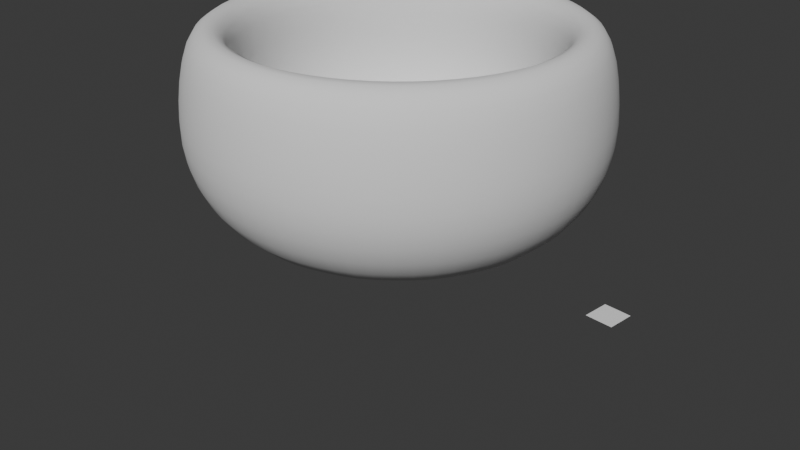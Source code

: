 # Source: vase2.blend  (saved by Blender 4.2.66; exported with 4.5.12 LTS)
import bpy
from mathutils import Matrix  # noqa: F401  (used for matrix-valued properties, if any)

bpy.ops.wm.read_factory_settings(use_empty=True)
scene = bpy.context.scene
scene.name = 'Scene'

# ---- collections
col_collection = bpy.data.collections.new('Collection'); scene.collection.children.link(col_collection)

# ---- world
world_world = bpy.data.worlds.new('World'); scene.world = world_world
world_world.use_nodes = True; world_world.node_tree.nodes.clear()
_N = world_world.node_tree.nodes; _L = world_world.node_tree.links
n0 = _N.new('ShaderNodeOutputWorld'); n0.name = 'World Output'; n0.location = (300, 300)
n1 = _N.new('ShaderNodeBackground'); n1.name = 'Background'; n1.location = (10, 300)
n1.inputs[0].default_value = (0.05088, 0.05088, 0.05088, 1.0)
_L.new(n1.outputs[0], n0.inputs[0])
n0.is_active_output = True
world_world.color = (0.05088, 0.05088, 0.05088)
world_world.sun_shadow_jitter_overblur = 0.0

# ---- cameras
cam_camera = bpy.data.cameras.new('Camera')
cam_camera.clip_end = 100.0
cam_camera.ortho_scale = 7.314

# ---- meshes
me_vert = bpy.data.meshes.new('Vert')
me_vert.from_pydata([(0.0, 0.0, 0.0), (1.538, 0.0, 0.0), (2.109, -9.234e-08, 0.6873), (2.123, -1.856e-07, 1.381), (1.973, -2.862e-07, 2.13)], [(0, 1), (1, 2), (2, 3), (3, 4)], [])
_uv = me_vert.uv_layers.new(name='UVMap')
_uv.uv.foreach_set('vector', [])
me_vert.update()
me_plane = bpy.data.meshes.new('Plane')
me_plane.from_pydata([(-1.0, -1.0, 0.0), (1.0, -1.0, 0.0), (-1.0, 1.0, 0.0), (1.0, 1.0, 0.0)], [], [(0, 1, 3, 2)])
_uv = me_plane.uv_layers.new(name='UVMap')
_uv.uv.foreach_set('vector', [0.0, 0.0, 1.0, 0.0, 1.0, 1.0, 0.0, 1.0])
me_plane.update()

# ---- objects
ob_camera = bpy.data.objects.new('Camera', cam_camera)
ob_vert = bpy.data.objects.new('Vert', me_vert)
ob_plane = bpy.data.objects.new('Plane', me_plane)

# ---- transforms, parenting, visibility, modifiers, constraints
ob_camera.location = (7.359, -6.926, 4.958)
ob_camera.rotation_euler = (1.109, 0.0, 0.8149)
ob_camera.lock_rotations_4d = False
ob_camera.empty_display_type = 'ARROWS'
ob_camera.color = (0.0, 0.0, 0.0, 0.0)
ob_camera.display_type = 'WIRE'
ob_camera.lineart.crease_threshold = 0.0
ob_vert.location = (0.0, 0.0, 0.0)
_m = ob_vert.modifiers.new('Screw', 'SCREW')
_m.use_merge_vertices = True
_m = ob_vert.modifiers.new('Solidify', 'SOLIDIFY')
_m.thickness = -0.46
_m.offset = -0.8367
_m.use_even_offset = True
_m = ob_vert.modifiers.new('Subdivision', 'SUBSURF')
_m.levels = 2
ob_plane.location = (2.63, -0.01579, 0.01938)
ob_plane.scale = (0.1354, 0.1354, 0.1354)

# ---- collection membership
col_collection.objects.link(ob_camera)
col_collection.objects.link(ob_vert)
col_collection.objects.link(ob_plane)

# ---- scene / render settings (as saved in the file)
scene.camera = ob_camera
scene.frame_start = 1; scene.frame_end = 250; scene.frame_set(1)
scene.render.engine = 'BLENDER_EEVEE_NEXT'
bpy.context.view_layer.update()

# ---- added for rendering (the .blend has no usable light): sun
light_auto_sun = bpy.data.lights.new('AutoSun', 'SUN')
light_auto_sun.energy = 3.0
light_auto_sun.angle = 0.0523599
ob_auto_sun = bpy.data.objects.new('AutoSun', light_auto_sun)
scene.collection.objects.link(ob_auto_sun)
ob_auto_sun.rotation_euler = (0.872665, 0.174533, 0.523599)
bpy.context.view_layer.update()
